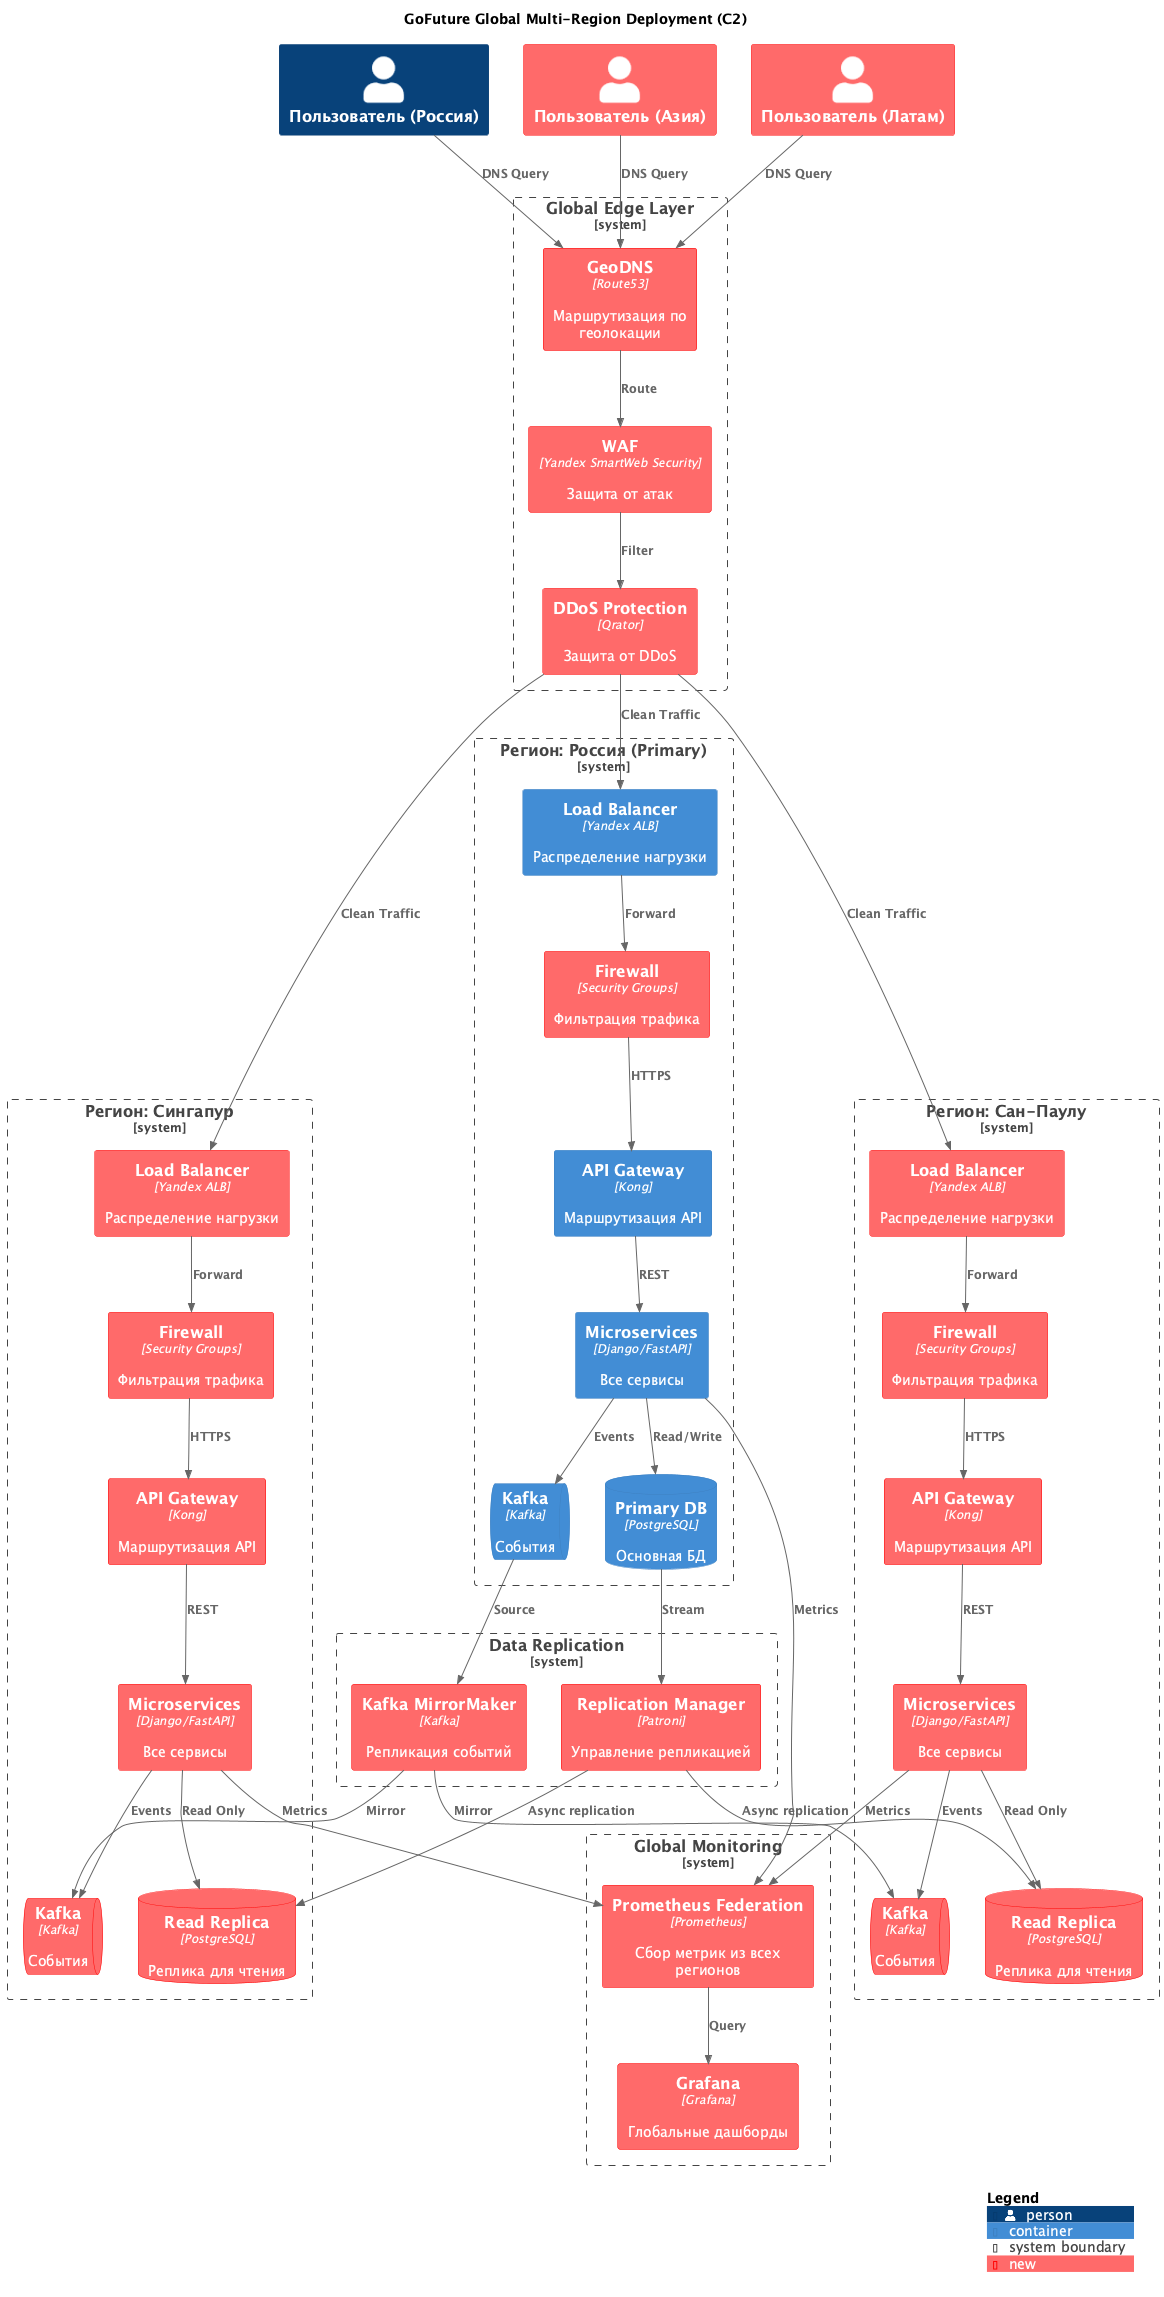

The diagram above was rendered by PlantUML. Its source (embedded in the PNG):
@startuml GoFuture_GlobalDeployment_C2
!include <C4/C4_Container>

AddElementTag("new", $fontColor="#ffffff", $bgColor="#ff6b6b", $borderColor="#ff0000")

title GoFuture Global Multi-Region Deployment (C2)

Person(user_russia, "Пользователь (Россия)")
Person(user_asia, "Пользователь (Азия)", $tags="new")
Person(user_latam, "Пользователь (Латам)", $tags="new")

System_Boundary(global_edge, "Global Edge Layer") {
    Container(geo_dns, "GeoDNS", "Route53", "Маршрутизация по геолокации", $tags="new")
    Container(waf, "WAF", "Yandex SmartWeb Security", "Защита от атак", $tags="new")
    Container(ddos_protection, "DDoS Protection", "Qrator", "Защита от DDoS", $tags="new")
}

System_Boundary(region_russia, "Регион: Россия (Primary)") {
    Container(lb_ru, "Load Balancer", "Yandex ALB", "Распределение нагрузки")
    Container(firewall_ru, "Firewall", "Security Groups", "Фильтрация трафика", $tags="new")
    Container(api_gateway_ru, "API Gateway", "Kong", "Маршрутизация API")
    Container(services_ru, "Microservices", "Django/FastAPI", "Все сервисы")
    ContainerDb(db_primary_ru, "Primary DB", "PostgreSQL", "Основная БД")
    ContainerQueue(kafka_ru, "Kafka", "Kafka", "События")
}

System_Boundary(region_asia, "Регион: Сингапур") {
    Container(lb_sg, "Load Balancer", "Yandex ALB", "Распределение нагрузки", $tags="new")
    Container(firewall_sg, "Firewall", "Security Groups", "Фильтрация трафика", $tags="new")
    Container(api_gateway_sg, "API Gateway", "Kong", "Маршрутизация API", $tags="new")
    Container(services_sg, "Microservices", "Django/FastAPI", "Все сервисы", $tags="new")
    ContainerDb(db_replica_sg, "Read Replica", "PostgreSQL", "Реплика для чтения", $tags="new")
    ContainerQueue(kafka_sg, "Kafka", "Kafka", "События", $tags="new")
}

System_Boundary(region_latam, "Регион: Сан-Паулу") {
    Container(lb_br, "Load Balancer", "Yandex ALB", "Распределение нагрузки", $tags="new")
    Container(firewall_br, "Firewall", "Security Groups", "Фильтрация трафика", $tags="new")
    Container(api_gateway_br, "API Gateway", "Kong", "Маршрутизация API", $tags="new")
    Container(services_br, "Microservices", "Django/FastAPI", "Все сервисы", $tags="new")
    ContainerDb(db_replica_br, "Read Replica", "PostgreSQL", "Реплика для чтения", $tags="new")
    ContainerQueue(kafka_br, "Kafka", "Kafka", "События", $tags="new")
}

System_Boundary(data_replication, "Data Replication") {
    Container(replication_mgr, "Replication Manager", "Patroni", "Управление репликацией", $tags="new")
    Container(kafka_mirror, "Kafka MirrorMaker", "Kafka", "Репликация событий", $tags="new")
}

System_Boundary(monitoring_global, "Global Monitoring") {
    Container(prometheus_fed, "Prometheus Federation", "Prometheus", "Сбор метрик из всех регионов", $tags="new")
    Container(grafana_global, "Grafana", "Grafana", "Глобальные дашборды", $tags="new")
}

' User -> GeoDNS
Rel(user_russia, geo_dns, "DNS Query")
Rel(user_asia, geo_dns, "DNS Query")
Rel(user_latam, geo_dns, "DNS Query")

' Edge Layer
Rel(geo_dns, waf, "Route")
Rel(waf, ddos_protection, "Filter")
Rel(ddos_protection, lb_ru, "Clean Traffic")
Rel(ddos_protection, lb_sg, "Clean Traffic")
Rel(ddos_protection, lb_br, "Clean Traffic")

' Потоки в России
Rel(lb_ru, firewall_ru, "Forward")
Rel(firewall_ru, api_gateway_ru, "HTTPS")
Rel(api_gateway_ru, services_ru, "REST")
Rel(services_ru, db_primary_ru, "Read/Write")
Rel(services_ru, kafka_ru, "Events")

' Потоки в Сингапуре
Rel(lb_sg, firewall_sg, "Forward")
Rel(firewall_sg, api_gateway_sg, "HTTPS")
Rel(api_gateway_sg, services_sg, "REST")
Rel(services_sg, db_replica_sg, "Read Only")
Rel(services_sg, kafka_sg, "Events")

' Потоки в Бразилии
Rel(lb_br, firewall_br, "Forward")
Rel(firewall_br, api_gateway_br, "HTTPS")
Rel(api_gateway_br, services_br, "REST")
Rel(services_br, db_replica_br, "Read Only")
Rel(services_br, kafka_br, "Events")

' Replication
Rel(db_primary_ru, replication_mgr, "Stream")
Rel(replication_mgr, db_replica_sg, "Async replication")
Rel(replication_mgr, db_replica_br, "Async replication")

Rel(kafka_ru, kafka_mirror, "Source")
Rel(kafka_mirror, kafka_sg, "Mirror")
Rel(kafka_mirror, kafka_br, "Mirror")

' Monitoring
Rel(services_ru, prometheus_fed, "Metrics")
Rel(services_sg, prometheus_fed, "Metrics")
Rel(services_br, prometheus_fed, "Metrics")
Rel(prometheus_fed, grafana_global, "Query")

SHOW_LEGEND()

@enduml